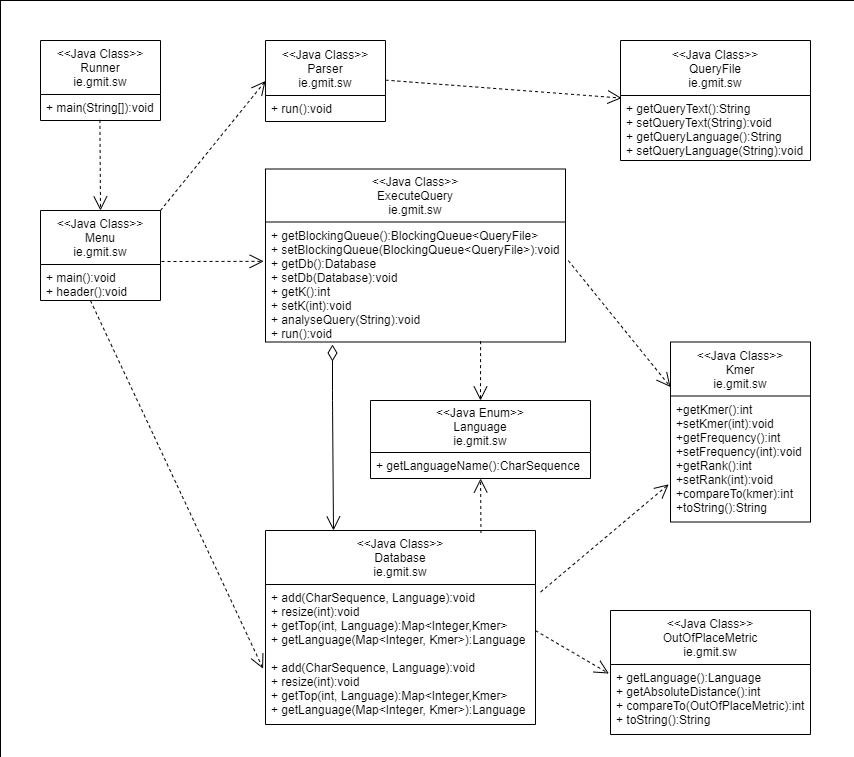

The diagram above was exported from draw.io. Its source (the exported page's mxGraphModel, read from the mxfile embedded in the PNG):
<mxGraphModel dx="2118" dy="1130" grid="1" gridSize="10" guides="1" tooltips="1" connect="1" arrows="1" fold="1" page="1" pageScale="1" pageWidth="1100" pageHeight="850" background="#ffffff" math="0" shadow="0">
  <root>
    <mxCell id="0" />
    <mxCell id="1" parent="0" />
    <mxCell id="2dGf4QST0DPWny1QcEIp-69" value="" style="rounded=0;whiteSpace=wrap;html=1;" vertex="1" parent="1">
      <mxGeometry y="40" width="860" height="770" as="geometry" />
    </mxCell>
    <mxCell id="2dGf4QST0DPWny1QcEIp-37" value="&lt;&lt;Java Class&gt;&gt;&#10;Runner&#10;ie.gmit.sw" style="swimlane;fontStyle=0;childLayout=stackLayout;horizontal=1;startSize=54;fillColor=none;horizontalStack=0;resizeParent=1;resizeParentMax=0;resizeLast=0;collapsible=1;marginBottom=0;" vertex="1" parent="1">
      <mxGeometry x="40" y="80" width="120" height="80" as="geometry">
        <mxRectangle x="110" y="190" width="90" height="26" as="alternateBounds" />
      </mxGeometry>
    </mxCell>
    <mxCell id="2dGf4QST0DPWny1QcEIp-38" value="+ main(String[]):void" style="text;strokeColor=none;fillColor=none;align=left;verticalAlign=top;spacingLeft=4;spacingRight=4;overflow=hidden;rotatable=0;points=[[0,0.5],[1,0.5]];portConstraint=eastwest;" vertex="1" parent="2dGf4QST0DPWny1QcEIp-37">
      <mxGeometry y="54" width="120" height="26" as="geometry" />
    </mxCell>
    <mxCell id="2dGf4QST0DPWny1QcEIp-43" value="&lt;&lt;Java Class&gt;&gt;&#10;Menu&#10;ie.gmit.sw" style="swimlane;fontStyle=0;childLayout=stackLayout;horizontal=1;startSize=54;fillColor=none;horizontalStack=0;resizeParent=1;resizeParentMax=0;resizeLast=0;collapsible=1;marginBottom=0;" vertex="1" parent="1">
      <mxGeometry x="40" y="250" width="120" height="90" as="geometry">
        <mxRectangle x="110" y="190" width="90" height="26" as="alternateBounds" />
      </mxGeometry>
    </mxCell>
    <mxCell id="2dGf4QST0DPWny1QcEIp-44" value="+ main():void&#10;+ header():void" style="text;strokeColor=none;fillColor=none;align=left;verticalAlign=top;spacingLeft=4;spacingRight=4;overflow=hidden;rotatable=0;points=[[0,0.5],[1,0.5]];portConstraint=eastwest;" vertex="1" parent="2dGf4QST0DPWny1QcEIp-43">
      <mxGeometry y="54" width="120" height="36" as="geometry" />
    </mxCell>
    <mxCell id="2dGf4QST0DPWny1QcEIp-108" value="Use" style="endArrow=open;endSize=12;dashed=1;html=1;entryX=-0.009;entryY=0.203;entryDx=0;entryDy=0;entryPerimeter=0;" edge="1" parent="2dGf4QST0DPWny1QcEIp-43" target="2dGf4QST0DPWny1QcEIp-48">
      <mxGeometry x="1" y="-242" width="160" relative="1" as="geometry">
        <mxPoint x="50" y="90.13999999999999" as="sourcePoint" />
        <mxPoint x="152.20000000000005" y="90" as="targetPoint" />
        <mxPoint x="17" y="30" as="offset" />
      </mxGeometry>
    </mxCell>
    <mxCell id="2dGf4QST0DPWny1QcEIp-45" value="&lt;&lt;Java Class&gt;&gt;&#10;Kmer&#10;ie.gmit.sw" style="swimlane;fontStyle=0;childLayout=stackLayout;horizontal=1;startSize=54;fillColor=none;horizontalStack=0;resizeParent=1;resizeParentMax=0;resizeLast=0;collapsible=1;marginBottom=0;" vertex="1" parent="1">
      <mxGeometry x="670" y="381.5" width="140" height="180" as="geometry">
        <mxRectangle x="110" y="190" width="90" height="26" as="alternateBounds" />
      </mxGeometry>
    </mxCell>
    <mxCell id="2dGf4QST0DPWny1QcEIp-46" value="+getKmer():int&#10;+setKmer(int):void&#10;+getFrequency():int&#10;+setFrequency(int):void&#10;+getRank():int&#10;+setRank(int):void&#10;+compareTo(kmer):int&#10;+toString():String" style="text;strokeColor=none;fillColor=none;align=left;verticalAlign=top;spacingLeft=4;spacingRight=4;overflow=hidden;rotatable=0;points=[[0,0.5],[1,0.5]];portConstraint=eastwest;" vertex="1" parent="2dGf4QST0DPWny1QcEIp-45">
      <mxGeometry y="54" width="140" height="126" as="geometry" />
    </mxCell>
    <mxCell id="2dGf4QST0DPWny1QcEIp-47" value="&lt;&lt;Java Class&gt;&gt;&#10;Database&#10;ie.gmit.sw" style="swimlane;fontStyle=0;childLayout=stackLayout;horizontal=1;startSize=54;fillColor=none;horizontalStack=0;resizeParent=1;resizeParentMax=0;resizeLast=0;collapsible=1;marginBottom=0;" vertex="1" parent="1">
      <mxGeometry x="265" y="570" width="270" height="194" as="geometry">
        <mxRectangle x="110" y="190" width="90" height="26" as="alternateBounds" />
      </mxGeometry>
    </mxCell>
    <mxCell id="2dGf4QST0DPWny1QcEIp-121" value="+ add(CharSequence, Language):void&#10;+ resize(int):void&#10;+ getTop(int, Language):Map&lt;Integer,Kmer&gt;&#10;+ getLanguage(Map&lt;Integer, Kmer&gt;):Language" style="text;strokeColor=none;fillColor=none;align=left;verticalAlign=top;spacingLeft=4;spacingRight=4;overflow=hidden;rotatable=0;points=[[0,0.5],[1,0.5]];portConstraint=eastwest;" vertex="1" parent="2dGf4QST0DPWny1QcEIp-47">
      <mxGeometry y="54" width="270" height="70" as="geometry" />
    </mxCell>
    <mxCell id="2dGf4QST0DPWny1QcEIp-48" value="+ add(CharSequence, Language):void&#10;+ resize(int):void&#10;+ getTop(int, Language):Map&lt;Integer,Kmer&gt;&#10;+ getLanguage(Map&lt;Integer, Kmer&gt;):Language" style="text;strokeColor=none;fillColor=none;align=left;verticalAlign=top;spacingLeft=4;spacingRight=4;overflow=hidden;rotatable=0;points=[[0,0.5],[1,0.5]];portConstraint=eastwest;" vertex="1" parent="2dGf4QST0DPWny1QcEIp-47">
      <mxGeometry y="124" width="270" height="70" as="geometry" />
    </mxCell>
    <mxCell id="2dGf4QST0DPWny1QcEIp-49" value="&lt;&lt;Java Class&gt;&gt;&#10;OutOfPlaceMetric&#10;ie.gmit.sw" style="swimlane;fontStyle=0;childLayout=stackLayout;horizontal=1;startSize=54;fillColor=none;horizontalStack=0;resizeParent=1;resizeParentMax=0;resizeLast=0;collapsible=1;marginBottom=0;" vertex="1" parent="1">
      <mxGeometry x="610" y="650" width="200" height="124" as="geometry">
        <mxRectangle x="110" y="190" width="90" height="26" as="alternateBounds" />
      </mxGeometry>
    </mxCell>
    <mxCell id="2dGf4QST0DPWny1QcEIp-50" value="+ getLanguage():Language&#10;+ getAbsoluteDistance():int&#10;+ compareTo(OutOfPlaceMetric):int&#10;+ toString():String" style="text;strokeColor=none;fillColor=none;align=left;verticalAlign=top;spacingLeft=4;spacingRight=4;overflow=hidden;rotatable=0;points=[[0,0.5],[1,0.5]];portConstraint=eastwest;" vertex="1" parent="2dGf4QST0DPWny1QcEIp-49">
      <mxGeometry y="54" width="200" height="70" as="geometry" />
    </mxCell>
    <mxCell id="2dGf4QST0DPWny1QcEIp-51" value="&lt;&lt;Java Class&gt;&gt;&#10;Parser&#10;ie.gmit.sw" style="swimlane;fontStyle=0;childLayout=stackLayout;horizontal=1;startSize=55;fillColor=none;horizontalStack=0;resizeParent=1;resizeParentMax=0;resizeLast=0;collapsible=1;marginBottom=0;" vertex="1" parent="1">
      <mxGeometry x="265" y="80" width="120" height="81" as="geometry" />
    </mxCell>
    <mxCell id="2dGf4QST0DPWny1QcEIp-52" value="+ run():void" style="text;strokeColor=none;fillColor=none;align=left;verticalAlign=top;spacingLeft=4;spacingRight=4;overflow=hidden;rotatable=0;points=[[0,0.5],[1,0.5]];portConstraint=eastwest;" vertex="1" parent="2dGf4QST0DPWny1QcEIp-51">
      <mxGeometry y="55" width="120" height="26" as="geometry" />
    </mxCell>
    <mxCell id="2dGf4QST0DPWny1QcEIp-55" value="&lt;&lt;Java Class&gt;&gt;&#10;ExecuteQuery&#10;ie.gmit.sw" style="swimlane;fontStyle=0;childLayout=stackLayout;horizontal=1;startSize=53;fillColor=none;horizontalStack=0;resizeParent=1;resizeParentMax=0;resizeLast=0;collapsible=1;marginBottom=0;" vertex="1" parent="1">
      <mxGeometry x="265" y="208.5" width="300" height="173" as="geometry" />
    </mxCell>
    <mxCell id="2dGf4QST0DPWny1QcEIp-56" value="+ getBlockingQueue():BlockingQueue&lt;QueryFile&gt;&#10;+ setBlockingQueue(BlockingQueue&lt;QueryFile&gt;):void&#10;+ getDb():Database&#10;+ setDb(Database):void&#10;+ getK():int&#10;+ setK(int):void&#10;+ analyseQuery(String):void&#10;+ run():void" style="text;strokeColor=none;fillColor=none;align=left;verticalAlign=top;spacingLeft=4;spacingRight=4;overflow=hidden;rotatable=0;points=[[0,0.5],[1,0.5]];portConstraint=eastwest;" vertex="1" parent="2dGf4QST0DPWny1QcEIp-55">
      <mxGeometry y="53" width="300" height="120" as="geometry" />
    </mxCell>
    <mxCell id="2dGf4QST0DPWny1QcEIp-59" value="&lt;&lt;Java Class&gt;&gt;&#10;QueryFile&#10;ie.gmit.sw" style="swimlane;fontStyle=0;childLayout=stackLayout;horizontal=1;startSize=55;fillColor=none;horizontalStack=0;resizeParent=1;resizeParentMax=0;resizeLast=0;collapsible=1;marginBottom=0;" vertex="1" parent="1">
      <mxGeometry x="620" y="80" width="190" height="120" as="geometry" />
    </mxCell>
    <mxCell id="2dGf4QST0DPWny1QcEIp-60" value="+ getQueryText():String&#10;+ setQueryText(String):void&#10;+ getQueryLanguage():String&#10;+ setQueryLanguage(String):void" style="text;strokeColor=none;fillColor=none;align=left;verticalAlign=top;spacingLeft=4;spacingRight=4;overflow=hidden;rotatable=0;points=[[0,0.5],[1,0.5]];portConstraint=eastwest;" vertex="1" parent="2dGf4QST0DPWny1QcEIp-59">
      <mxGeometry y="55" width="190" height="65" as="geometry" />
    </mxCell>
    <mxCell id="2dGf4QST0DPWny1QcEIp-63" value="&lt;&lt;Java Enum&gt;&gt;&#10;Language&#10;ie.gmit.sw" style="swimlane;fontStyle=0;childLayout=stackLayout;horizontal=1;startSize=52;fillColor=none;horizontalStack=0;resizeParent=1;resizeParentMax=0;resizeLast=0;collapsible=1;marginBottom=0;" vertex="1" parent="1">
      <mxGeometry x="370" y="440" width="220" height="78" as="geometry" />
    </mxCell>
    <mxCell id="2dGf4QST0DPWny1QcEIp-64" value="+ getLanguageName():CharSequence" style="text;strokeColor=none;fillColor=none;align=left;verticalAlign=top;spacingLeft=4;spacingRight=4;overflow=hidden;rotatable=0;points=[[0,0.5],[1,0.5]];portConstraint=eastwest;" vertex="1" parent="2dGf4QST0DPWny1QcEIp-63">
      <mxGeometry y="52" width="220" height="26" as="geometry" />
    </mxCell>
    <mxCell id="2dGf4QST0DPWny1QcEIp-95" value="Use" style="endArrow=open;endSize=12;dashed=1;html=1;exitX=0.495;exitY=0.977;exitDx=0;exitDy=0;exitPerimeter=0;entryX=0.5;entryY=0;entryDx=0;entryDy=0;" edge="1" parent="1" source="2dGf4QST0DPWny1QcEIp-38" target="2dGf4QST0DPWny1QcEIp-43">
      <mxGeometry x="1" y="-592" width="160" relative="1" as="geometry">
        <mxPoint x="90" y="220" as="sourcePoint" />
        <mxPoint x="250" y="220" as="targetPoint" />
        <mxPoint x="542" y="586" as="offset" />
      </mxGeometry>
    </mxCell>
    <mxCell id="2dGf4QST0DPWny1QcEIp-96" value="Use" style="endArrow=open;endSize=12;dashed=1;html=1;exitX=1;exitY=0;exitDx=0;exitDy=0;entryX=0;entryY=0.5;entryDx=0;entryDy=0;" edge="1" parent="1" source="2dGf4QST0DPWny1QcEIp-43" target="2dGf4QST0DPWny1QcEIp-51">
      <mxGeometry x="-1" y="-600" width="160" relative="1" as="geometry">
        <mxPoint x="109.40000000000009" y="340.00200000000007" as="sourcePoint" />
        <mxPoint x="110" y="430.6" as="targetPoint" />
        <mxPoint x="-576" y="212" as="offset" />
      </mxGeometry>
    </mxCell>
    <mxCell id="2dGf4QST0DPWny1QcEIp-98" value="Use" style="endArrow=open;endSize=12;dashed=1;html=1;entryX=-0.006;entryY=0.328;entryDx=0;entryDy=0;entryPerimeter=0;" edge="1" parent="1" target="2dGf4QST0DPWny1QcEIp-56">
      <mxGeometry x="-1" y="-550" width="160" relative="1" as="geometry">
        <mxPoint x="161" y="301" as="sourcePoint" />
        <mxPoint x="210.6" y="356.3" as="targetPoint" />
        <mxPoint x="-112" y="-11" as="offset" />
      </mxGeometry>
    </mxCell>
    <mxCell id="2dGf4QST0DPWny1QcEIp-99" value="Use" style="endArrow=open;endSize=12;dashed=1;html=1;exitX=0.798;exitY=0.013;exitDx=0;exitDy=0;exitPerimeter=0;" edge="1" parent="1" source="2dGf4QST0DPWny1QcEIp-47" target="2dGf4QST0DPWny1QcEIp-64">
      <mxGeometry x="-1" y="507" width="160" relative="1" as="geometry">
        <mxPoint x="490" y="520" as="sourcePoint" />
        <mxPoint x="639.9999999999998" y="490" as="targetPoint" />
        <mxPoint x="77" y="265" as="offset" />
      </mxGeometry>
    </mxCell>
    <mxCell id="2dGf4QST0DPWny1QcEIp-100" value="Use" style="endArrow=open;endSize=12;dashed=1;html=1;entryX=0.5;entryY=0;entryDx=0;entryDy=0;exitX=0.717;exitY=0.993;exitDx=0;exitDy=0;exitPerimeter=0;" edge="1" parent="1" source="2dGf4QST0DPWny1QcEIp-56" target="2dGf4QST0DPWny1QcEIp-63">
      <mxGeometry x="1" y="-587" width="160" relative="1" as="geometry">
        <mxPoint x="565" y="300.14" as="sourcePoint" />
        <mxPoint x="667.1999999999998" y="300" as="targetPoint" />
        <mxPoint x="157" y="401" as="offset" />
      </mxGeometry>
    </mxCell>
    <mxCell id="2dGf4QST0DPWny1QcEIp-103" value="Use" style="endArrow=open;endSize=12;dashed=1;html=1;entryX=0;entryY=0.25;entryDx=0;entryDy=0;" edge="1" parent="1" target="2dGf4QST0DPWny1QcEIp-45">
      <mxGeometry x="0.1584" y="-742" width="160" relative="1" as="geometry">
        <mxPoint x="567.8" y="300.14" as="sourcePoint" />
        <mxPoint x="669.9999999999998" y="300" as="targetPoint" />
        <mxPoint as="offset" />
      </mxGeometry>
    </mxCell>
    <mxCell id="2dGf4QST0DPWny1QcEIp-110" value="Use" style="endArrow=open;endSize=12;dashed=1;html=1;entryX=-0.013;entryY=0.701;entryDx=0;entryDy=0;entryPerimeter=0;" edge="1" parent="1" target="2dGf4QST0DPWny1QcEIp-46">
      <mxGeometry x="-1" y="532" width="160" relative="1" as="geometry">
        <mxPoint x="540" y="631.64" as="sourcePoint" />
        <mxPoint x="642.1999999999998" y="631.5" as="targetPoint" />
        <mxPoint x="-148" y="615" as="offset" />
      </mxGeometry>
    </mxCell>
    <mxCell id="2dGf4QST0DPWny1QcEIp-111" value="Use" style="endArrow=open;endSize=12;dashed=1;html=1;entryX=-0.008;entryY=0.129;entryDx=0;entryDy=0;entryPerimeter=0;" edge="1" parent="1" target="2dGf4QST0DPWny1QcEIp-50">
      <mxGeometry x="-1" y="-514" width="160" relative="1" as="geometry">
        <mxPoint x="535" y="670.14" as="sourcePoint" />
        <mxPoint x="637.2000000000003" y="670.0000000000001" as="targetPoint" />
        <mxPoint x="-226" y="-274" as="offset" />
      </mxGeometry>
    </mxCell>
    <mxCell id="2dGf4QST0DPWny1QcEIp-117" value="Relation" style="endArrow=open;html=1;endSize=12;startArrow=diamondThin;startSize=14;startFill=0;edgeStyle=orthogonalEdgeStyle;entryX=0.25;entryY=0;entryDx=0;entryDy=0;exitX=0.222;exitY=1.021;exitDx=0;exitDy=0;exitPerimeter=0;" edge="1" parent="1" source="2dGf4QST0DPWny1QcEIp-56" target="2dGf4QST0DPWny1QcEIp-47">
      <mxGeometry x="1" y="-390" relative="1" as="geometry">
        <mxPoint x="180" y="440" as="sourcePoint" />
        <mxPoint x="340" y="440" as="targetPoint" />
        <Array as="points">
          <mxPoint x="332" y="440" />
          <mxPoint x="332" y="440" />
        </Array>
        <mxPoint x="108" y="270" as="offset" />
      </mxGeometry>
    </mxCell>
    <mxCell id="2dGf4QST0DPWny1QcEIp-120" value="Use" style="endArrow=open;endSize=12;dashed=1;html=1;entryX=0.006;entryY=0.04;entryDx=0;entryDy=0;entryPerimeter=0;" edge="1" parent="1" target="2dGf4QST0DPWny1QcEIp-60">
      <mxGeometry x="-1" y="-794" width="160" relative="1" as="geometry">
        <mxPoint x="385" y="119.63999999999999" as="sourcePoint" />
        <mxPoint x="487.1999999999998" y="119.49999999999989" as="targetPoint" />
        <mxPoint x="-275" y="-71" as="offset" />
      </mxGeometry>
    </mxCell>
  </root>
</mxGraphModel>